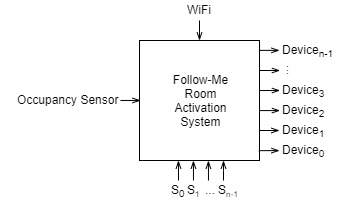

The diagram above was exported from draw.io. Its source (the exported page's mxGraphModel, read from the mxfile embedded in the PNG):
<mxGraphModel dx="948" dy="1623" grid="1" gridSize="10" guides="1" tooltips="1" connect="1" arrows="1" fold="1" page="1" pageScale="1" pageWidth="850" pageHeight="1100" math="0" shadow="0">
  <root>
    <mxCell id="0" />
    <mxCell id="1" parent="0" />
    <mxCell id="2" value="Follow-Me&lt;br&gt;Room&lt;br&gt;Activation&lt;br&gt;System" style="rounded=0;whiteSpace=wrap;html=1;" vertex="1" parent="1">
      <mxGeometry x="240" y="-1040" width="120" height="120" as="geometry" />
    </mxCell>
    <mxCell id="3" value="" style="rounded=0;orthogonalLoop=1;jettySize=auto;html=1;endArrow=openThin;endFill=0;entryX=0.001;entryY=0.083;entryDx=0;entryDy=0;entryPerimeter=0;" edge="1" source="4" parent="1">
      <mxGeometry relative="1" as="geometry">
        <mxPoint x="241.1199999999999" y="-980.04" as="targetPoint" />
      </mxGeometry>
    </mxCell>
    <mxCell id="4" value="Occupancy Sensor" style="text;html=1;resizable=0;points=[];autosize=1;align=right;verticalAlign=top;spacingTop=-4;" vertex="1" parent="1">
      <mxGeometry x="101" y="-990" width="120" height="20" as="geometry" />
    </mxCell>
    <mxCell id="5" value="" style="edgeStyle=none;rounded=0;orthogonalLoop=1;jettySize=auto;html=1;endArrow=openThin;endFill=0;entryX=0.187;entryY=1;entryDx=0;entryDy=0;entryPerimeter=0;" edge="1" source="6" parent="1">
      <mxGeometry relative="1" as="geometry">
        <mxPoint x="278.96000000000004" y="-920" as="targetPoint" />
      </mxGeometry>
    </mxCell>
    <mxCell id="6" value="S&lt;sub&gt;0&lt;/sub&gt;" style="text;html=1;resizable=0;points=[];autosize=1;align=center;verticalAlign=top;spacingTop=-4;" vertex="1" parent="1">
      <mxGeometry x="264" y="-900" width="30" height="20" as="geometry" />
    </mxCell>
    <mxCell id="7" value="" style="edgeStyle=none;rounded=0;orthogonalLoop=1;jettySize=auto;html=1;endArrow=openThin;endFill=0;entryX=0.374;entryY=1.001;entryDx=0;entryDy=0;entryPerimeter=0;" edge="1" source="8" parent="1">
      <mxGeometry relative="1" as="geometry">
        <mxPoint x="293.9200000000001" y="-919.8800000000001" as="targetPoint" />
      </mxGeometry>
    </mxCell>
    <mxCell id="8" value="S&lt;span style=&quot;font-size: 10px&quot;&gt;&lt;sub&gt;1&lt;/sub&gt;&lt;/span&gt;" style="text;html=1;resizable=0;points=[];autosize=1;align=center;verticalAlign=top;spacingTop=-4;" vertex="1" parent="1">
      <mxGeometry x="279" y="-900" width="30" height="20" as="geometry" />
    </mxCell>
    <mxCell id="9" value="" style="edgeStyle=none;rounded=0;orthogonalLoop=1;jettySize=auto;html=1;endArrow=openThin;endFill=0;" edge="1" parent="1">
      <mxGeometry relative="1" as="geometry">
        <mxPoint x="324" y="-900" as="sourcePoint" />
        <mxPoint x="324" y="-920" as="targetPoint" />
        <Array as="points">
          <mxPoint x="324" y="-910" />
        </Array>
      </mxGeometry>
    </mxCell>
    <mxCell id="10" value="S&lt;span style=&quot;font-size: 10px&quot;&gt;&lt;sub&gt;n-1&lt;/sub&gt;&lt;/span&gt;" style="text;html=1;resizable=0;points=[];autosize=1;align=center;verticalAlign=top;spacingTop=-4;" vertex="1" parent="1">
      <mxGeometry x="309" y="-900" width="40" height="20" as="geometry" />
    </mxCell>
    <mxCell id="11" value="..." style="text;html=1;resizable=0;points=[];autosize=1;align=left;verticalAlign=top;spacingTop=-4;" vertex="1" parent="1">
      <mxGeometry x="304" y="-900" width="30" height="20" as="geometry" />
    </mxCell>
    <mxCell id="12" value="" style="edgeStyle=none;rounded=0;orthogonalLoop=1;jettySize=auto;html=1;endArrow=openThin;endFill=0;entryX=0.374;entryY=1.001;entryDx=0;entryDy=0;entryPerimeter=0;" edge="1" parent="1">
      <mxGeometry relative="1" as="geometry">
        <mxPoint x="308.97322623828654" y="-900" as="sourcePoint" />
        <mxPoint x="308.9200000000001" y="-919.88" as="targetPoint" />
      </mxGeometry>
    </mxCell>
    <mxCell id="13" value="" style="edgeStyle=none;rounded=0;orthogonalLoop=1;jettySize=auto;html=1;endArrow=none;endFill=0;entryX=0.994;entryY=0.918;entryDx=0;entryDy=0;entryPerimeter=0;startArrow=openThin;startFill=0;" edge="1" target="2" parent="1">
      <mxGeometry relative="1" as="geometry">
        <mxPoint x="361" y="-930" as="targetPoint" />
        <mxPoint x="380" y="-929.912510936133" as="sourcePoint" />
      </mxGeometry>
    </mxCell>
    <mxCell id="14" value="" style="edgeStyle=none;rounded=0;orthogonalLoop=1;jettySize=auto;html=1;endArrow=none;endFill=0;entryX=1;entryY=0.75;entryDx=0;entryDy=0;startArrow=openThin;startFill=0;" edge="1" target="2" parent="1">
      <mxGeometry relative="1" as="geometry">
        <mxPoint x="380" y="-950" as="sourcePoint" />
      </mxGeometry>
    </mxCell>
    <mxCell id="15" value="" style="edgeStyle=none;rounded=0;orthogonalLoop=1;jettySize=auto;html=1;endArrow=none;endFill=0;entryX=0.997;entryY=0.082;entryDx=0;entryDy=0;entryPerimeter=0;startArrow=openThin;startFill=0;" edge="1" target="2" parent="1">
      <mxGeometry relative="1" as="geometry">
        <mxPoint x="380" y="-1030.0792864222003" as="sourcePoint" />
      </mxGeometry>
    </mxCell>
    <mxCell id="16" value="" style="edgeStyle=none;rounded=0;orthogonalLoop=1;jettySize=auto;html=1;endArrow=none;endFill=0;entryX=0.998;entryY=0.584;entryDx=0;entryDy=0;entryPerimeter=0;startArrow=openThin;startFill=0;" edge="1" target="2" parent="1">
      <mxGeometry relative="1" as="geometry">
        <mxPoint x="380.5" y="-969.9323562570462" as="sourcePoint" />
        <mxPoint x="360.02000000000004" y="-969.8399999999999" as="targetPoint" />
      </mxGeometry>
    </mxCell>
    <mxCell id="17" value="" style="edgeStyle=none;rounded=0;orthogonalLoop=1;jettySize=auto;html=1;endArrow=none;endFill=0;entryX=0.999;entryY=0.417;entryDx=0;entryDy=0;entryPerimeter=0;startArrow=openThin;startFill=0;" edge="1" target="2" parent="1">
      <mxGeometry relative="1" as="geometry">
        <mxPoint x="380.5" y="-990" as="sourcePoint" />
        <mxPoint x="360.5" y="-990" as="targetPoint" />
      </mxGeometry>
    </mxCell>
    <mxCell id="18" value="" style="edgeStyle=none;rounded=0;orthogonalLoop=1;jettySize=auto;html=1;endArrow=none;endFill=0;entryX=1;entryY=0.25;entryDx=0;entryDy=0;startArrow=openThin;startFill=0;" edge="1" target="2" parent="1">
      <mxGeometry relative="1" as="geometry">
        <mxPoint x="380.5" y="-1010" as="sourcePoint" />
        <mxPoint x="359.92" y="-1009.96" as="targetPoint" />
      </mxGeometry>
    </mxCell>
    <mxCell id="19" value="..." style="text;html=1;resizable=0;points=[];autosize=1;align=center;verticalAlign=top;spacingTop=-4;rotation=-90;" vertex="1" parent="1">
      <mxGeometry x="370" y="-1020" width="30" height="20" as="geometry" />
    </mxCell>
    <mxCell id="20" value="" style="edgeStyle=none;rounded=0;orthogonalLoop=1;jettySize=auto;html=1;startArrow=none;startFill=0;endArrow=openThin;endFill=0;entryX=0.5;entryY=0;entryDx=0;entryDy=0;" edge="1" source="21" target="2" parent="1">
      <mxGeometry relative="1" as="geometry">
        <mxPoint x="293.33333333333326" y="-1040" as="targetPoint" />
      </mxGeometry>
    </mxCell>
    <mxCell id="21" value="WiFi" style="text;html=1;resizable=0;points=[];autosize=1;align=center;verticalAlign=top;spacingTop=-4;" vertex="1" parent="1">
      <mxGeometry x="280" y="-1080" width="40" height="20" as="geometry" />
    </mxCell>
    <mxCell id="22" value="Device&lt;sub&gt;0&lt;/sub&gt;" style="text;html=1;resizable=0;points=[];autosize=1;align=left;verticalAlign=top;spacingTop=-4;" vertex="1" parent="1">
      <mxGeometry x="381" y="-940" width="60" height="20" as="geometry" />
    </mxCell>
    <mxCell id="23" value="Device&lt;sub&gt;1&lt;/sub&gt;" style="text;html=1;resizable=0;points=[];autosize=1;align=left;verticalAlign=top;spacingTop=-4;" vertex="1" parent="1">
      <mxGeometry x="381" y="-960" width="60" height="20" as="geometry" />
    </mxCell>
    <mxCell id="24" value="Device&lt;sub&gt;2&lt;/sub&gt;" style="text;html=1;resizable=0;points=[];autosize=1;align=left;verticalAlign=top;spacingTop=-4;" vertex="1" parent="1">
      <mxGeometry x="381" y="-980" width="60" height="20" as="geometry" />
    </mxCell>
    <mxCell id="25" value="Device&lt;sub&gt;3&lt;/sub&gt;" style="text;html=1;resizable=0;points=[];autosize=1;align=left;verticalAlign=top;spacingTop=-4;" vertex="1" parent="1">
      <mxGeometry x="381" y="-1000" width="60" height="20" as="geometry" />
    </mxCell>
    <mxCell id="26" value="Device&lt;sub&gt;n-1&lt;/sub&gt;" style="text;html=1;resizable=0;points=[];autosize=1;align=left;verticalAlign=top;spacingTop=-4;" vertex="1" parent="1">
      <mxGeometry x="381" y="-1040" width="70" height="20" as="geometry" />
    </mxCell>
  </root>
</mxGraphModel>